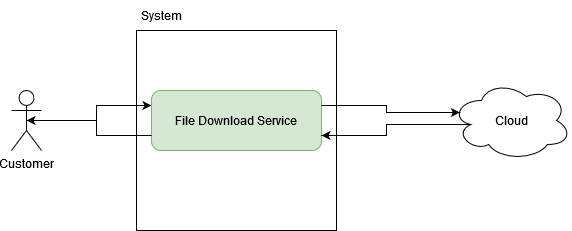

The diagram above was exported from draw.io. Its source (the exported page's mxGraphModel, read from the mxfile embedded in the PNG):
<mxGraphModel dx="794" dy="394" grid="1" gridSize="10" guides="1" tooltips="1" connect="1" arrows="1" fold="1" page="1" pageScale="1" pageWidth="850" pageHeight="1100" math="0" shadow="0">
  <root>
    <mxCell id="0" />
    <mxCell id="1" parent="0" />
    <mxCell id="lMachP3ptRgkVPb6CdpM-4" value="" style="whiteSpace=wrap;html=1;aspect=fixed;" vertex="1" parent="1">
      <mxGeometry x="325" y="90" width="200" height="200" as="geometry" />
    </mxCell>
    <mxCell id="lMachP3ptRgkVPb6CdpM-8" style="edgeStyle=orthogonalEdgeStyle;rounded=0;orthogonalLoop=1;jettySize=auto;html=1;exitX=0.5;exitY=0.5;exitDx=0;exitDy=0;exitPerimeter=0;entryX=0;entryY=0.25;entryDx=0;entryDy=0;" edge="1" parent="1" source="lMachP3ptRgkVPb6CdpM-1" target="lMachP3ptRgkVPb6CdpM-5">
      <mxGeometry relative="1" as="geometry" />
    </mxCell>
    <mxCell id="lMachP3ptRgkVPb6CdpM-1" value="Customer" style="shape=umlActor;verticalLabelPosition=bottom;verticalAlign=top;html=1;outlineConnect=0;" vertex="1" parent="1">
      <mxGeometry x="200" y="150" width="30" height="60" as="geometry" />
    </mxCell>
    <mxCell id="lMachP3ptRgkVPb6CdpM-5" value="File Download Service" style="rounded=1;whiteSpace=wrap;html=1;fillColor=#d5e8d4;strokeColor=#82b366;" vertex="1" parent="1">
      <mxGeometry x="340" y="150" width="170" height="60" as="geometry" />
    </mxCell>
    <mxCell id="lMachP3ptRgkVPb6CdpM-6" value="System" style="text;html=1;align=center;verticalAlign=middle;resizable=0;points=[];autosize=1;strokeColor=none;fillColor=none;" vertex="1" parent="1">
      <mxGeometry x="320" y="60" width="60" height="30" as="geometry" />
    </mxCell>
    <mxCell id="lMachP3ptRgkVPb6CdpM-11" style="edgeStyle=orthogonalEdgeStyle;rounded=0;orthogonalLoop=1;jettySize=auto;html=1;exitX=0.16;exitY=0.55;exitDx=0;exitDy=0;exitPerimeter=0;entryX=1;entryY=0.75;entryDx=0;entryDy=0;" edge="1" parent="1" source="lMachP3ptRgkVPb6CdpM-7" target="lMachP3ptRgkVPb6CdpM-5">
      <mxGeometry relative="1" as="geometry" />
    </mxCell>
    <mxCell id="lMachP3ptRgkVPb6CdpM-7" value="Cloud" style="ellipse;shape=cloud;whiteSpace=wrap;html=1;" vertex="1" parent="1">
      <mxGeometry x="640" y="140" width="120" height="80" as="geometry" />
    </mxCell>
    <mxCell id="lMachP3ptRgkVPb6CdpM-10" style="edgeStyle=orthogonalEdgeStyle;rounded=0;orthogonalLoop=1;jettySize=auto;html=1;exitX=1;exitY=0.25;exitDx=0;exitDy=0;entryX=0.07;entryY=0.4;entryDx=0;entryDy=0;entryPerimeter=0;" edge="1" parent="1" source="lMachP3ptRgkVPb6CdpM-5" target="lMachP3ptRgkVPb6CdpM-7">
      <mxGeometry relative="1" as="geometry" />
    </mxCell>
    <mxCell id="lMachP3ptRgkVPb6CdpM-12" style="edgeStyle=orthogonalEdgeStyle;rounded=0;orthogonalLoop=1;jettySize=auto;html=1;exitX=0;exitY=0.75;exitDx=0;exitDy=0;entryX=0.5;entryY=0.5;entryDx=0;entryDy=0;entryPerimeter=0;" edge="1" parent="1" source="lMachP3ptRgkVPb6CdpM-5" target="lMachP3ptRgkVPb6CdpM-1">
      <mxGeometry relative="1" as="geometry" />
    </mxCell>
  </root>
</mxGraphModel>